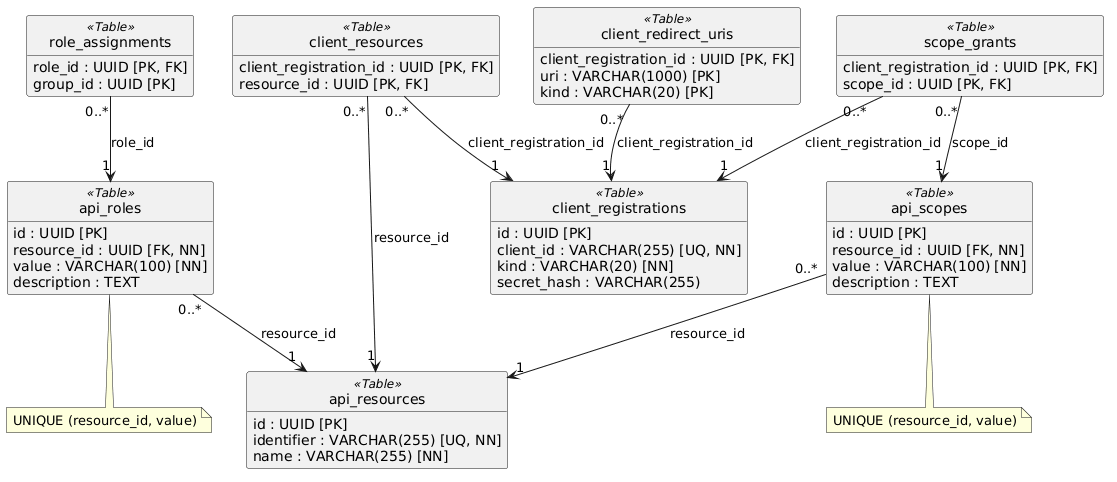

The diagram above was rendered by PlantUML. Its source (embedded in the PNG):
@startuml
skinparam classAttributeIconSize 0
hide circle
hide empty methods

class api_resources <<Table>> {
    {field} id : UUID [PK]
    {field} identifier : VARCHAR(255) [UQ, NN]
    {field} name : VARCHAR(255) [NN]
}

class api_roles <<Table>> {
    {field} id : UUID [PK]
    {field} resource_id : UUID [FK, NN]
    {field} value : VARCHAR(100) [NN]
    {field} description : TEXT
}

class api_scopes <<Table>> {
    {field} id : UUID [PK]
    {field} resource_id : UUID [FK, NN]
    {field} value : VARCHAR(100) [NN]
    {field} description : TEXT
}

class client_registrations <<Table>> {
    {field} id : UUID [PK]
    {field} client_id : VARCHAR(255) [UQ, NN]
    {field} kind : VARCHAR(20) [NN]
    {field} secret_hash : VARCHAR(255)
}

class client_redirect_uris <<Table>> {
    {field} client_registration_id : UUID [PK, FK]
    {field} uri : VARCHAR(1000) [PK]
    {field} kind : VARCHAR(20) [PK]
}

class client_resources <<Table>> {
    {field} client_registration_id : UUID [PK, FK]
    {field} resource_id : UUID [PK, FK]
}

class role_assignments <<Table>> {
    {field} role_id : UUID [PK, FK]
    {field} group_id : UUID [PK]
}

class scope_grants <<Table>> {
    {field} client_registration_id : UUID [PK, FK]
    {field} scope_id : UUID [PK, FK]
}

note bottom of api_roles
    UNIQUE (resource_id, value)
end note

note bottom of api_scopes
    UNIQUE (resource_id, value)
end note

api_roles "0..*" --> "1" api_resources : resource_id
api_scopes "0..*" --> "1" api_resources : resource_id
client_redirect_uris "0..*" --> "1" client_registrations : client_registration_id
client_resources "0..*" --> "1" client_registrations : client_registration_id
client_resources "0..*" --> "1" api_resources : resource_id
role_assignments "0..*" --> "1" api_roles : role_id
scope_grants "0..*" --> "1" client_registrations : client_registration_id
scope_grants "0..*" --> "1" api_scopes : scope_id
@enduml